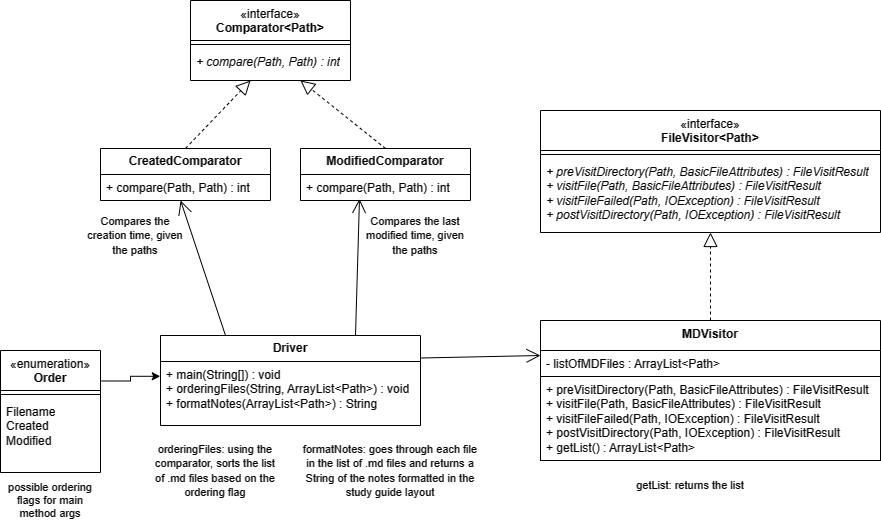

The diagram above was exported from draw.io. Its source (the exported page's mxGraphModel, read from the mxfile embedded in the PNG):
<mxGraphModel dx="880" dy="452" grid="1" gridSize="10" guides="1" tooltips="1" connect="1" arrows="1" fold="1" page="1" pageScale="1" pageWidth="827" pageHeight="1169" math="0" shadow="0">
  <root>
    <mxCell id="WIyWlLk6GJQsqaUBKTNV-0" />
    <mxCell id="WIyWlLk6GJQsqaUBKTNV-1" parent="WIyWlLk6GJQsqaUBKTNV-0" />
    <mxCell id="LKr6pnqw3xmo6B0HZrEb-1" value="&lt;span style=&quot;font-weight: normal;&quot;&gt;«interface»&lt;/span&gt;&lt;br style=&quot;border-color: var(--border-color); font-weight: 400;&quot;&gt;&lt;b style=&quot;border-color: var(--border-color);&quot;&gt;FileVisitor&amp;lt;Path&amp;gt;&lt;/b&gt;" style="swimlane;fontStyle=1;align=center;verticalAlign=top;childLayout=stackLayout;horizontal=1;startSize=40;horizontalStack=0;resizeParent=1;resizeParentMax=0;resizeLast=0;collapsible=1;marginBottom=0;whiteSpace=wrap;html=1;" parent="WIyWlLk6GJQsqaUBKTNV-1" vertex="1">
      <mxGeometry x="550" y="150" width="340" height="122" as="geometry" />
    </mxCell>
    <mxCell id="LKr6pnqw3xmo6B0HZrEb-3" value="" style="line;strokeWidth=1;fillColor=none;align=left;verticalAlign=middle;spacingTop=-1;spacingLeft=3;spacingRight=3;rotatable=0;labelPosition=right;points=[];portConstraint=eastwest;strokeColor=inherit;" parent="LKr6pnqw3xmo6B0HZrEb-1" vertex="1">
      <mxGeometry y="40" width="340" height="8" as="geometry" />
    </mxCell>
    <mxCell id="LKr6pnqw3xmo6B0HZrEb-4" value="&lt;i&gt;+ preVisitDirectory(Path, BasicFileAttributes) : FileVisitResult&lt;br&gt;+ visitFile(&lt;/i&gt;&lt;i style=&quot;border-color: var(--border-color);&quot;&gt;Path, BasicFileAttributes&lt;/i&gt;&lt;i&gt;) : FileVisitResult&lt;br&gt;+ visitFileFailed(&lt;/i&gt;&lt;i style=&quot;border-color: var(--border-color);&quot;&gt;Path, IOException&lt;/i&gt;&lt;i&gt;) : FileVisitResult&lt;br&gt;+ postVisitDirectory(Path, IOException) : FileVisitResult&lt;br&gt;&lt;/i&gt;" style="text;strokeColor=none;fillColor=none;align=left;verticalAlign=top;spacingLeft=4;spacingRight=4;overflow=hidden;rotatable=0;points=[[0,0.5],[1,0.5]];portConstraint=eastwest;whiteSpace=wrap;html=1;" parent="LKr6pnqw3xmo6B0HZrEb-1" vertex="1">
      <mxGeometry y="48" width="340" height="74" as="geometry" />
    </mxCell>
    <mxCell id="LKr6pnqw3xmo6B0HZrEb-5" value="MDVisitor" style="swimlane;fontStyle=1;align=center;verticalAlign=top;childLayout=stackLayout;horizontal=1;startSize=30;horizontalStack=0;resizeParent=1;resizeParentMax=0;resizeLast=0;collapsible=1;marginBottom=0;whiteSpace=wrap;html=1;" parent="WIyWlLk6GJQsqaUBKTNV-1" vertex="1">
      <mxGeometry x="550" y="360" width="340" height="140" as="geometry" />
    </mxCell>
    <mxCell id="LKr6pnqw3xmo6B0HZrEb-6" value="- listOfMDFiles : ArrayList&amp;lt;Path&amp;gt;" style="text;strokeColor=none;fillColor=none;align=left;verticalAlign=top;spacingLeft=4;spacingRight=4;overflow=hidden;rotatable=0;points=[[0,0.5],[1,0.5]];portConstraint=eastwest;whiteSpace=wrap;html=1;" parent="LKr6pnqw3xmo6B0HZrEb-5" vertex="1">
      <mxGeometry y="30" width="340" height="26" as="geometry" />
    </mxCell>
    <mxCell id="LKr6pnqw3xmo6B0HZrEb-8" value="&lt;span style=&quot;border-color: var(--border-color);&quot;&gt;+ preVisitDirectory(Path, BasicFileAttributes) : FileVisitResult&lt;br style=&quot;border-color: var(--border-color);&quot;&gt;+ visitFile(&lt;/span&gt;&lt;span style=&quot;border-color: var(--border-color);&quot;&gt;Path, BasicFileAttributes&lt;/span&gt;&lt;span style=&quot;border-color: var(--border-color);&quot;&gt;) : FileVisitResult&lt;br style=&quot;border-color: var(--border-color);&quot;&gt;+ visitFileFailed(&lt;/span&gt;&lt;span style=&quot;border-color: var(--border-color);&quot;&gt;Path, IOException&lt;/span&gt;&lt;span style=&quot;border-color: var(--border-color);&quot;&gt;) : FileVisitResult&lt;br style=&quot;border-color: var(--border-color);&quot;&gt;+ postVisitDirectory(Path, IOException) : FileVisitResult&lt;/span&gt;&lt;br&gt;+ getList() : ArrayList&amp;lt;Path&amp;gt;" style="text;strokeColor=default;fillColor=none;align=left;verticalAlign=top;spacingLeft=4;spacingRight=4;overflow=hidden;rotatable=0;points=[[0,0.5],[1,0.5]];portConstraint=eastwest;whiteSpace=wrap;html=1;" parent="LKr6pnqw3xmo6B0HZrEb-5" vertex="1">
      <mxGeometry y="56" width="340" height="84" as="geometry" />
    </mxCell>
    <mxCell id="LKr6pnqw3xmo6B0HZrEb-9" value="" style="endArrow=block;dashed=1;endFill=0;endSize=12;html=1;rounded=0;exitX=0.5;exitY=0;exitDx=0;exitDy=0;" parent="WIyWlLk6GJQsqaUBKTNV-1" source="LKr6pnqw3xmo6B0HZrEb-5" target="LKr6pnqw3xmo6B0HZrEb-4" edge="1">
      <mxGeometry width="160" relative="1" as="geometry">
        <mxPoint x="340" y="320" as="sourcePoint" />
        <mxPoint x="710" y="270" as="targetPoint" />
      </mxGeometry>
    </mxCell>
    <mxCell id="LKr6pnqw3xmo6B0HZrEb-11" value="&lt;b&gt;Driver&lt;/b&gt;" style="swimlane;fontStyle=0;childLayout=stackLayout;horizontal=1;startSize=26;fillColor=none;horizontalStack=0;resizeParent=1;resizeParentMax=0;resizeLast=0;collapsible=1;marginBottom=0;whiteSpace=wrap;html=1;swimlaneLine=1;" parent="WIyWlLk6GJQsqaUBKTNV-1" vertex="1">
      <mxGeometry x="170" y="375" width="260" height="90" as="geometry" />
    </mxCell>
    <mxCell id="LKr6pnqw3xmo6B0HZrEb-14" value="+ main(String[]) : void&lt;br&gt;+ orderingFiles(String, ArrayList&amp;lt;Path&amp;gt;) : void&lt;br&gt;+ formatNotes(ArrayList&amp;lt;Path&amp;gt;) : String" style="text;strokeColor=none;fillColor=none;align=left;verticalAlign=top;spacingLeft=4;spacingRight=4;overflow=hidden;rotatable=0;points=[[0,0.5],[1,0.5]];portConstraint=eastwest;whiteSpace=wrap;html=1;rounded=0;" parent="LKr6pnqw3xmo6B0HZrEb-11" vertex="1">
      <mxGeometry y="26" width="260" height="64" as="geometry" />
    </mxCell>
    <mxCell id="LKr6pnqw3xmo6B0HZrEb-22" value="&lt;span style=&quot;font-weight: normal;&quot;&gt;«interface»&lt;/span&gt;&lt;br style=&quot;border-color: var(--border-color); font-weight: 400;&quot;&gt;&lt;b style=&quot;border-color: var(--border-color);&quot;&gt;Comparator&amp;lt;Path&amp;gt;&lt;/b&gt;" style="swimlane;fontStyle=1;align=center;verticalAlign=top;childLayout=stackLayout;horizontal=1;startSize=40;horizontalStack=0;resizeParent=1;resizeParentMax=0;resizeLast=0;collapsible=1;marginBottom=0;whiteSpace=wrap;html=1;" parent="WIyWlLk6GJQsqaUBKTNV-1" vertex="1">
      <mxGeometry x="200" y="40" width="160" height="80" as="geometry" />
    </mxCell>
    <mxCell id="LKr6pnqw3xmo6B0HZrEb-24" value="" style="line;strokeWidth=1;fillColor=none;align=left;verticalAlign=middle;spacingTop=-1;spacingLeft=3;spacingRight=3;rotatable=0;labelPosition=right;points=[];portConstraint=eastwest;strokeColor=inherit;" parent="LKr6pnqw3xmo6B0HZrEb-22" vertex="1">
      <mxGeometry y="40" width="160" height="8" as="geometry" />
    </mxCell>
    <mxCell id="LKr6pnqw3xmo6B0HZrEb-25" value="&lt;i&gt;+ compare(Path, Path) : int&lt;/i&gt;" style="text;strokeColor=none;fillColor=none;align=left;verticalAlign=top;spacingLeft=4;spacingRight=4;overflow=hidden;rotatable=0;points=[[0,0.5],[1,0.5]];portConstraint=eastwest;whiteSpace=wrap;html=1;" parent="LKr6pnqw3xmo6B0HZrEb-22" vertex="1">
      <mxGeometry y="48" width="160" height="32" as="geometry" />
    </mxCell>
    <mxCell id="LKr6pnqw3xmo6B0HZrEb-30" value="&lt;b&gt;CreatedComparator&lt;/b&gt;" style="swimlane;fontStyle=0;childLayout=stackLayout;horizontal=1;startSize=26;fillColor=none;horizontalStack=0;resizeParent=1;resizeParentMax=0;resizeLast=0;collapsible=1;marginBottom=0;whiteSpace=wrap;html=1;" parent="WIyWlLk6GJQsqaUBKTNV-1" vertex="1">
      <mxGeometry x="110" y="188" width="170" height="52" as="geometry" />
    </mxCell>
    <mxCell id="LKr6pnqw3xmo6B0HZrEb-31" value="+ compare(Path, Path) : int" style="text;strokeColor=none;fillColor=none;align=left;verticalAlign=top;spacingLeft=4;spacingRight=4;overflow=hidden;rotatable=0;points=[[0,0.5],[1,0.5]];portConstraint=eastwest;whiteSpace=wrap;html=1;" parent="LKr6pnqw3xmo6B0HZrEb-30" vertex="1">
      <mxGeometry y="26" width="170" height="26" as="geometry" />
    </mxCell>
    <mxCell id="LKr6pnqw3xmo6B0HZrEb-38" value="&lt;b&gt;ModifiedComparator&lt;/b&gt;" style="swimlane;fontStyle=0;childLayout=stackLayout;horizontal=1;startSize=26;fillColor=none;horizontalStack=0;resizeParent=1;resizeParentMax=0;resizeLast=0;collapsible=1;marginBottom=0;whiteSpace=wrap;html=1;" parent="WIyWlLk6GJQsqaUBKTNV-1" vertex="1">
      <mxGeometry x="310" y="188" width="170" height="52" as="geometry" />
    </mxCell>
    <mxCell id="LKr6pnqw3xmo6B0HZrEb-39" value="+ compare(Path, Path) : int" style="text;strokeColor=none;fillColor=none;align=left;verticalAlign=top;spacingLeft=4;spacingRight=4;overflow=hidden;rotatable=0;points=[[0,0.5],[1,0.5]];portConstraint=eastwest;whiteSpace=wrap;html=1;" parent="LKr6pnqw3xmo6B0HZrEb-38" vertex="1">
      <mxGeometry y="26" width="170" height="26" as="geometry" />
    </mxCell>
    <mxCell id="LKr6pnqw3xmo6B0HZrEb-40" value="" style="endArrow=block;dashed=1;endFill=0;endSize=12;html=1;rounded=0;exitX=0.5;exitY=0;exitDx=0;exitDy=0;" parent="WIyWlLk6GJQsqaUBKTNV-1" source="LKr6pnqw3xmo6B0HZrEb-38" edge="1">
      <mxGeometry width="160" relative="1" as="geometry">
        <mxPoint x="440" y="140" as="sourcePoint" />
        <mxPoint x="310" y="120" as="targetPoint" />
      </mxGeometry>
    </mxCell>
    <mxCell id="LKr6pnqw3xmo6B0HZrEb-41" value="" style="endArrow=block;dashed=1;endFill=0;endSize=12;html=1;rounded=0;exitX=0.5;exitY=0;exitDx=0;exitDy=0;entryX=0.375;entryY=1;entryDx=0;entryDy=0;entryPerimeter=0;" parent="WIyWlLk6GJQsqaUBKTNV-1" source="LKr6pnqw3xmo6B0HZrEb-30" target="LKr6pnqw3xmo6B0HZrEb-25" edge="1">
      <mxGeometry width="160" relative="1" as="geometry">
        <mxPoint x="440" y="140" as="sourcePoint" />
        <mxPoint x="280" y="120" as="targetPoint" />
      </mxGeometry>
    </mxCell>
    <mxCell id="LKr6pnqw3xmo6B0HZrEb-42" value="" style="endArrow=open;endFill=1;endSize=12;html=1;rounded=0;exitX=0.75;exitY=0;exitDx=0;exitDy=0;entryX=0.347;entryY=0.938;entryDx=0;entryDy=0;entryPerimeter=0;" parent="WIyWlLk6GJQsqaUBKTNV-1" source="LKr6pnqw3xmo6B0HZrEb-11" target="LKr6pnqw3xmo6B0HZrEb-39" edge="1">
      <mxGeometry width="160" relative="1" as="geometry">
        <mxPoint x="360" y="210" as="sourcePoint" />
        <mxPoint x="520" y="210" as="targetPoint" />
      </mxGeometry>
    </mxCell>
    <mxCell id="LKr6pnqw3xmo6B0HZrEb-43" value="" style="endArrow=open;endFill=1;endSize=12;html=1;rounded=0;exitX=0.25;exitY=0;exitDx=0;exitDy=0;entryX=0.471;entryY=1;entryDx=0;entryDy=0;entryPerimeter=0;" parent="WIyWlLk6GJQsqaUBKTNV-1" source="LKr6pnqw3xmo6B0HZrEb-11" target="LKr6pnqw3xmo6B0HZrEb-31" edge="1">
      <mxGeometry width="160" relative="1" as="geometry">
        <mxPoint x="360" y="210" as="sourcePoint" />
        <mxPoint x="520" y="210" as="targetPoint" />
      </mxGeometry>
    </mxCell>
    <mxCell id="LKr6pnqw3xmo6B0HZrEb-45" value="" style="endArrow=open;endFill=1;endSize=12;html=1;rounded=0;exitX=1;exitY=0.25;exitDx=0;exitDy=0;entryX=0;entryY=0.25;entryDx=0;entryDy=0;" parent="WIyWlLk6GJQsqaUBKTNV-1" source="LKr6pnqw3xmo6B0HZrEb-11" target="LKr6pnqw3xmo6B0HZrEb-5" edge="1">
      <mxGeometry width="160" relative="1" as="geometry">
        <mxPoint x="360" y="210" as="sourcePoint" />
        <mxPoint x="520" y="210" as="targetPoint" />
      </mxGeometry>
    </mxCell>
    <mxCell id="RuSM_xaw7O_S6yFPlc30-0" value="&lt;font style=&quot;font-size: 11px;&quot;&gt;Compares the last modified time, given the paths&lt;/font&gt;" style="text;html=1;strokeColor=none;fillColor=none;align=center;verticalAlign=middle;whiteSpace=wrap;rounded=0;" parent="WIyWlLk6GJQsqaUBKTNV-1" vertex="1">
      <mxGeometry x="370" y="250" width="110" height="50" as="geometry" />
    </mxCell>
    <mxCell id="RuSM_xaw7O_S6yFPlc30-1" value="&lt;font style=&quot;font-size: 11px;&quot;&gt;Compares the creation time, given the paths&lt;/font&gt;" style="text;html=1;strokeColor=none;fillColor=none;align=center;verticalAlign=middle;whiteSpace=wrap;rounded=0;" parent="WIyWlLk6GJQsqaUBKTNV-1" vertex="1">
      <mxGeometry x="90" y="250" width="110" height="50" as="geometry" />
    </mxCell>
    <mxCell id="RuSM_xaw7O_S6yFPlc30-2" value="&lt;font style=&quot;font-size: 11px;&quot;&gt;orderingFiles: using the comparator, sorts the list of .md files based on the ordering flag&lt;/font&gt;" style="text;html=1;strokeColor=none;fillColor=none;align=center;verticalAlign=middle;whiteSpace=wrap;rounded=0;" parent="WIyWlLk6GJQsqaUBKTNV-1" vertex="1">
      <mxGeometry x="160" y="480" width="130" height="60" as="geometry" />
    </mxCell>
    <mxCell id="RuSM_xaw7O_S6yFPlc30-3" value="&lt;font style=&quot;font-size: 11px;&quot;&gt;formatNotes: goes through each file in the list of .md files and returns a String of the notes formatted in the study guide layout&lt;/font&gt;" style="text;html=1;strokeColor=none;fillColor=none;align=center;verticalAlign=middle;whiteSpace=wrap;rounded=0;" parent="WIyWlLk6GJQsqaUBKTNV-1" vertex="1">
      <mxGeometry x="310" y="465" width="180" height="90" as="geometry" />
    </mxCell>
    <mxCell id="RuSM_xaw7O_S6yFPlc30-4" value="&lt;font style=&quot;font-size: 11px;&quot;&gt;getList: returns the list&lt;/font&gt;" style="text;html=1;strokeColor=none;fillColor=none;align=center;verticalAlign=middle;whiteSpace=wrap;rounded=0;" parent="WIyWlLk6GJQsqaUBKTNV-1" vertex="1">
      <mxGeometry x="640" y="510" width="120" height="30" as="geometry" />
    </mxCell>
    <mxCell id="n9GVTVn4e2JGxvsSQZiu-10" style="edgeStyle=orthogonalEdgeStyle;rounded=0;orthogonalLoop=1;jettySize=auto;html=1;exitX=1;exitY=0.25;exitDx=0;exitDy=0;entryX=-0.001;entryY=0.231;entryDx=0;entryDy=0;entryPerimeter=0;" edge="1" parent="WIyWlLk6GJQsqaUBKTNV-1" source="n9GVTVn4e2JGxvsSQZiu-5" target="LKr6pnqw3xmo6B0HZrEb-14">
      <mxGeometry relative="1" as="geometry" />
    </mxCell>
    <mxCell id="n9GVTVn4e2JGxvsSQZiu-5" value="&lt;span style=&quot;font-weight: normal;&quot;&gt;«enumeration»&lt;/span&gt;&lt;br style=&quot;border-color: var(--border-color); font-weight: 400;&quot;&gt;&lt;b style=&quot;border-color: var(--border-color);&quot;&gt;Order&lt;/b&gt;" style="swimlane;fontStyle=1;align=center;verticalAlign=top;childLayout=stackLayout;horizontal=1;startSize=40;horizontalStack=0;resizeParent=1;resizeParentMax=0;resizeLast=0;collapsible=1;marginBottom=0;whiteSpace=wrap;html=1;" vertex="1" parent="WIyWlLk6GJQsqaUBKTNV-1">
      <mxGeometry x="10" y="390" width="100" height="122" as="geometry" />
    </mxCell>
    <mxCell id="n9GVTVn4e2JGxvsSQZiu-6" value="" style="line;strokeWidth=1;fillColor=none;align=left;verticalAlign=middle;spacingTop=-1;spacingLeft=3;spacingRight=3;rotatable=0;labelPosition=right;points=[];portConstraint=eastwest;strokeColor=inherit;" vertex="1" parent="n9GVTVn4e2JGxvsSQZiu-5">
      <mxGeometry y="40" width="100" height="8" as="geometry" />
    </mxCell>
    <mxCell id="n9GVTVn4e2JGxvsSQZiu-7" value="Filename&lt;br&gt;Created&lt;br&gt;Modified" style="text;strokeColor=none;fillColor=none;align=left;verticalAlign=top;spacingLeft=4;spacingRight=4;overflow=hidden;rotatable=0;points=[[0,0.5],[1,0.5]];portConstraint=eastwest;whiteSpace=wrap;html=1;" vertex="1" parent="n9GVTVn4e2JGxvsSQZiu-5">
      <mxGeometry y="48" width="100" height="74" as="geometry" />
    </mxCell>
    <mxCell id="n9GVTVn4e2JGxvsSQZiu-11" value="possible ordering flags for main method args" style="text;html=1;strokeColor=none;fillColor=none;align=center;verticalAlign=middle;whiteSpace=wrap;rounded=0;fontSize=11;" vertex="1" parent="WIyWlLk6GJQsqaUBKTNV-1">
      <mxGeometry x="10" y="525" width="100" height="30" as="geometry" />
    </mxCell>
  </root>
</mxGraphModel>